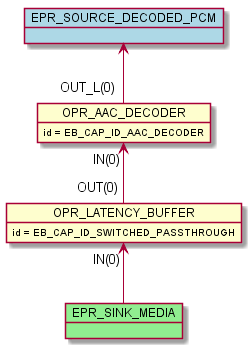

The diagram above was rendered by PlantUML. Its source (embedded in the PNG):
@startuml inline_umlgraph_1.png
    object OPR_LATENCY_BUFFER
    OPR_LATENCY_BUFFER : id = EB_CAP_ID_SWITCHED_PASSTHROUGH
    object OPR_AAC_DECODER
    OPR_AAC_DECODER : id = EB_CAP_ID_AAC_DECODER
    OPR_AAC_DECODER "IN(0)"<-- "OUT(0)" OPR_LATENCY_BUFFER
    object EPR_SINK_MEDIA #lightgreen
    OPR_LATENCY_BUFFER "IN(0)" <-- EPR_SINK_MEDIA
    object EPR_SOURCE_DECODED_PCM #lightblue
    EPR_SOURCE_DECODED_PCM <-- "OUT_L(0)" OPR_AAC_DECODER
@enduml